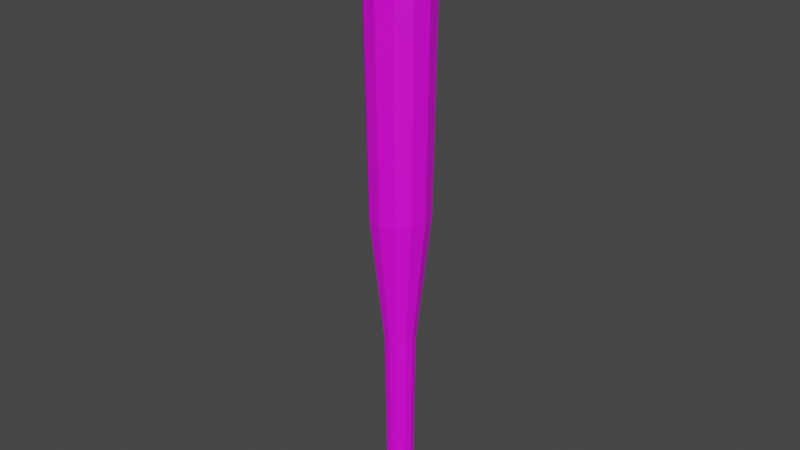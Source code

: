 # Source: BaseballBat.blend  (saved by Blender 3.0.42; exported with 4.5.12 LTS)
import bpy
from mathutils import Matrix  # noqa: F401  (used for matrix-valued properties, if any)

bpy.ops.wm.read_factory_settings(use_empty=True)
scene = bpy.context.scene
scene.name = 'Scene'

# ---- collections
col_collection = bpy.data.collections.new('Collection'); scene.collection.children.link(col_collection)

# ---- images (referenced by path relative to the original .blend; pixels are not part of the script)
import os
ASSET_DIR = os.environ.get("B2B_ASSET_DIR", "")  # directory of the original .blend (textures are referenced by path, not embedded)
HERE = os.path.dirname(os.path.abspath(__file__))  # packed textures are extracted next to this script under _unpacked/

def load_image(name, relpath, width, height, colorspace="sRGB"):
    """Load a texture the original file referenced (path relative to the .blend, or extracted next to this script)."""
    p = next((c for c in (os.path.join(HERE, relpath), os.path.join(ASSET_DIR, relpath)) if relpath and os.path.exists(c)), "")
    if p:
        img = bpy.data.images.load(p, check_existing=True)
        img.name = name
    else:  # same state as the original file: an image datablock whose file is absent (Cycles renders it pink)
        img = bpy.data.images.new(name, width, height)
        img.source = "FILE"
        img.filepath = "//" + (relpath or name)
    img.colorspace_settings.name = colorspace
    return img
img_baseballbat = load_image('BaseballBat', 'BaseballBat.png', 1024, 1024, 'sRGB')

# ---- materials (node trees are filled in below, after node groups)
mat_material_001 = bpy.data.materials.new('Material.001')
mat_material_001.use_transparent_shadow = False

# ---- material node trees
mat_material_001.use_nodes = True; mat_material_001.node_tree.nodes.clear()
_N = mat_material_001.node_tree.nodes; _L = mat_material_001.node_tree.links
n0 = _N.new('ShaderNodeBsdfPrincipled'); n0.name = 'Principled BSDF'; n0.location = (10, 300)
n0.distribution = 'GGX'
n0.subsurface_method = 'RANDOM_WALK_SKIN'
n0.inputs[3].default_value = 1.45
n0.inputs[27].default_value = (0.0, 0.0, 0.0, 1.0)
n0.inputs[28].default_value = 1.0
n1 = _N.new('ShaderNodeOutputMaterial'); n1.name = 'Material Output'; n1.location = (300, 300)
n2 = _N.new('ShaderNodeTexImage'); n2.name = 'Image Texture'; n2.location = (-479, 198)
n2.image = img_baseballbat
_L.new(n0.outputs[0], n1.inputs[0])
_L.new(n2.outputs[0], n0.inputs[0])
n1.is_active_output = True

# ---- world
world_world = bpy.data.worlds.new('World'); scene.world = world_world
world_world.use_nodes = True; world_world.node_tree.nodes.clear()
_N = world_world.node_tree.nodes; _L = world_world.node_tree.links
n0 = _N.new('ShaderNodeOutputWorld'); n0.name = 'World Output'; n0.location = (300, 300)
n1 = _N.new('ShaderNodeBackground'); n1.name = 'Background'; n1.location = (10, 300)
n1.inputs[0].default_value = (0.05088, 0.05088, 0.05088, 1.0)
_L.new(n1.outputs[0], n0.inputs[0])
n0.is_active_output = True
world_world.color = (0.05088, 0.05088, 0.05088)
world_world.use_sun_shadow = False
world_world.sun_shadow_jitter_overblur = 0.0

# ---- meshes
me_cylinder = bpy.data.meshes.new('Cylinder')
me_cylinder.from_pydata([(-7.972e-10, 0.02027, -0.5006), (-5.821e-10, 0.03759, 0.5006), (0.01013, 0.01755, -0.5006), (0.01879, 0.03255, 0.5006), (0.01755, 0.01013, -0.5006), (0.03255, 0.01879, 0.5006), (0.02027, -2.082e-09, -0.5006), (0.03759, -2.516e-09, 0.5006), (0.01755, -0.01013, -0.5006), (0.03255, -0.01879, 0.5006), (0.01013, -0.01755, -0.5006), (0.01879, -0.03255, 0.5006), (-2.569e-09, -0.02027, -0.5006), (-3.868e-09, -0.03759, 0.5006), (-0.01013, -0.01755, -0.5006), (-0.01879, -0.03255, 0.5006), (-0.01755, -0.01013, -0.5006), (-0.03255, -0.01879, 0.5006), (-0.02027, -9.541e-10, -0.5006), (-0.03759, -4.249e-10, 0.5006), (-0.01755, 0.01013, -0.5006), (-0.03255, 0.01879, 0.5006), (-0.01013, 0.01755, -0.5006), (-0.01879, 0.03255, 0.5006), (1.217e-10, 0.05443, 0.4845), (0.02721, 0.04713, 0.4845), (0.04713, 0.02721, 0.4845), (0.05443, -2.389e-09, 0.4845), (0.04713, -0.02721, 0.4845), (0.02721, -0.04713, 0.4845), (-4.636e-09, -0.05443, 0.4845), (-0.02721, -0.04713, 0.4845), (-0.04713, -0.02721, 0.4845), (-0.05443, 6.392e-10, 0.4845), (-0.04713, 0.02721, 0.4845), (-0.02721, 0.04713, 0.4845), (0.02373, 0.0411, 0.01599), (0.0411, 0.02373, 0.01599), (0.04746, -2.24e-09, 0.01599), (0.0411, -0.02373, 0.01599), (0.02373, -0.0411, 0.01599), (-4.428e-09, -0.04746, 0.01599), (-0.02373, -0.0411, 0.01599), (-0.0411, -0.02373, 0.01599), (-0.04746, 4.003e-10, 0.01599), (-0.0411, 0.02373, 0.01599), (-0.02373, 0.0411, 0.01599), (-2.786e-10, 0.04746, 0.01599), (0.0126, 0.02182, -0.1926), (0.02182, 0.0126, -0.1926), (0.0252, -2.079e-09, -0.1926), (0.02182, -0.0126, -0.1926), (0.0126, -0.02182, -0.1926), (-4.311e-09, -0.0252, -0.1926), (-0.0126, -0.02182, -0.1926), (-0.02182, -0.0126, -0.1926), (-0.0252, -6.775e-10, -0.1926), (-0.02182, 0.0126, -0.1926), (-0.0126, 0.02182, -0.1926), (-2.108e-09, 0.0252, -0.1926), (0.01147, 0.01986, -0.3466), (0.01986, 0.01147, -0.3466), (0.02293, -2.122e-09, -0.3466), (0.01986, -0.01147, -0.3466), (0.01147, -0.01986, -0.3466), (-2.955e-09, -0.02293, -0.3466), (-0.01147, -0.01986, -0.3466), (-0.01986, -0.01147, -0.3466), (-0.02293, -8.462e-10, -0.3466), (-0.01986, 0.01147, -0.3466), (-0.01147, 0.01986, -0.3466), (-9.495e-10, 0.02293, -0.3466), (0.02111, 0.03657, -0.4884), (0.03657, 0.02111, -0.4884), (0.04223, -1.514e-09, -0.4884), (0.03657, -0.02111, -0.4884), (0.02111, -0.03657, -0.4884), (-3.827e-09, -0.04223, -0.4884), (-0.02111, -0.03657, -0.4884), (-0.03657, -0.02111, -0.4884), (-0.04223, 8.348e-10, -0.4884), (-0.03657, 0.02111, -0.4884), (-0.02111, 0.03657, -0.4884), (-1.352e-10, 0.04223, -0.4884), (-9.009e-10, 0.02183, -0.4676), (0.01092, 0.01891, -0.4676), (0.01891, 0.01092, -0.4676), (0.02183, -2.175e-09, -0.4676), (0.01891, -0.01092, -0.4676), (0.01092, -0.01891, -0.4676), (-2.81e-09, -0.02183, -0.4676), (-0.01092, -0.01891, -0.4676), (-0.01891, -0.01092, -0.4676), (-0.02183, -9.597e-10, -0.4676), (-0.01891, 0.01092, -0.4676), (-0.01092, 0.01891, -0.4676)], [], [(24, 1, 3, 25), (25, 3, 5, 26), (26, 5, 7, 27), (27, 7, 9, 28), (28, 9, 11, 29), (29, 11, 13, 30), (30, 13, 15, 31), (31, 15, 17, 32), (32, 17, 19, 33), (33, 19, 21, 34), (3, 1, 23, 21, 19, 17, 15, 13, 11, 9, 7, 5), (34, 21, 23, 35), (35, 23, 1, 24), (0, 2, 4, 6, 8, 10, 12, 14, 16, 18, 20, 22), (46, 35, 24, 47), (45, 34, 35, 46), (44, 33, 34, 45), (43, 32, 33, 44), (42, 31, 32, 43), (41, 30, 31, 42), (40, 29, 30, 41), (39, 28, 29, 40), (38, 27, 28, 39), (37, 26, 27, 38), (36, 25, 26, 37), (47, 24, 25, 36), (59, 47, 36, 48), (48, 36, 37, 49), (49, 37, 38, 50), (50, 38, 39, 51), (51, 39, 40, 52), (52, 40, 41, 53), (53, 41, 42, 54), (54, 42, 43, 55), (55, 43, 44, 56), (56, 44, 45, 57), (57, 45, 46, 58), (58, 46, 47, 59), (70, 58, 59, 71), (69, 57, 58, 70), (68, 56, 57, 69), (67, 55, 56, 68), (66, 54, 55, 67), (65, 53, 54, 66), (64, 52, 53, 65), (63, 51, 52, 64), (62, 50, 51, 63), (61, 49, 50, 62), (60, 48, 49, 61), (71, 59, 48, 60), (84, 71, 60, 85), (85, 60, 61, 86), (86, 61, 62, 87), (87, 62, 63, 88), (88, 63, 64, 89), (89, 64, 65, 90), (90, 65, 66, 91), (91, 66, 67, 92), (92, 67, 68, 93), (93, 68, 69, 94), (94, 69, 70, 95), (95, 70, 71, 84), (22, 82, 83, 0), (20, 81, 82, 22), (18, 80, 81, 20), (16, 79, 80, 18), (14, 78, 79, 16), (12, 77, 78, 14), (10, 76, 77, 12), (8, 75, 76, 10), (6, 74, 75, 8), (4, 73, 74, 6), (2, 72, 73, 4), (0, 83, 72, 2), (82, 95, 84, 83), (81, 94, 95, 82), (80, 93, 94, 81), (79, 92, 93, 80), (78, 91, 92, 79), (77, 90, 91, 78), (76, 89, 90, 77), (75, 88, 89, 76), (74, 87, 88, 75), (73, 86, 87, 74), (72, 85, 86, 73), (83, 84, 85, 72)])
_uv = me_cylinder.uv_layers.new(name='UVMap')
_uv.uv.foreach_set('vector', [1.0, 0.9919, 1.0, 1.0, 0.9167, 1.0, 0.9167, 0.9919, 0.9167, 0.9919, 0.9167, 1.0, 0.8333, 1.0, 0.8333, 0.9919, 0.8333, 0.9919, 0.8333, 1.0, 0.75, 1.0, 0.75, 0.9919, 0.75, 0.9919, 0.75, 1.0, 0.6667, 1.0, 0.6667, 0.9919, 0.6667, 0.9919, 0.6667, 1.0, 0.5833, 1.0, 0.5833, 0.9919, 0.5833, 0.9919, 0.5833, 1.0, 0.5, 1.0, 0.5, 0.9919, 0.5, 0.9919, 0.5, 1.0, 0.4167, 1.0, 0.4167, 0.9919, 0.4167, 0.9919, 0.4167, 1.0, 0.3333, 1.0, 0.3333, 0.9919, 0.3333, 0.9919, 0.3333, 1.0, 0.25, 1.0, 0.25, 0.9919, 0.25, 0.9919, 0.25, 1.0, 0.1667, 1.0, 0.1667, 0.9919, 0.37, 0.4578, 0.25, 0.49, 0.13, 0.4578, 0.04215, 0.37, 0.01, 0.25, 0.04215, 0.13, 0.13, 0.04215, 0.25, 0.01, 0.37, 0.04215, 0.4578, 0.13, 0.49, 0.25, 0.4578, 0.37, 0.1667, 0.9919, 0.1667, 1.0, 0.08333, 1.0, 0.08333, 0.9919, 0.08333, 0.9919, 0.08333, 1.0, 7.451e-08, 1.0, 7.451e-08, 0.9919, 0.75, 0.49, 0.87, 0.4578, 0.9578, 0.37, 0.99, 0.25, 0.9578, 0.13, 0.87, 0.04215, 0.75, 0.01, 0.63, 0.04215, 0.5422, 0.13, 0.51, 0.25, 0.5422, 0.37, 0.63, 0.4578, 0.08333, 0.758, 0.08333, 0.9919, 7.451e-08, 0.9919, 7.451e-08, 0.758, 0.1667, 0.758, 0.1667, 0.9919, 0.08333, 0.9919, 0.08333, 0.758, 0.25, 0.758, 0.25, 0.9919, 0.1667, 0.9919, 0.1667, 0.758, 0.3333, 0.758, 0.3333, 0.9919, 0.25, 0.9919, 0.25, 0.758, 0.4167, 0.758, 0.4167, 0.9919, 0.3333, 0.9919, 0.3333, 0.758, 0.5, 0.758, 0.5, 0.9919, 0.4167, 0.9919, 0.4167, 0.758, 0.5833, 0.758, 0.5833, 0.9919, 0.5, 0.9919, 0.5, 0.758, 0.6667, 0.758, 0.6667, 0.9919, 0.5833, 0.9919, 0.5833, 0.758, 0.75, 0.758, 0.75, 0.9919, 0.6667, 0.9919, 0.6667, 0.758, 0.8333, 0.758, 0.8333, 0.9919, 0.75, 0.9919, 0.75, 0.758, 0.9167, 0.758, 0.9167, 0.9919, 0.8333, 0.9919, 0.8333, 0.758, 1.0, 0.758, 1.0, 0.9919, 0.9167, 0.9919, 0.9167, 0.758, 1.0, 0.6538, 1.0, 0.758, 0.9167, 0.758, 0.9167, 0.6538, 0.9167, 0.6538, 0.9167, 0.758, 0.8333, 0.758, 0.8333, 0.6538, 0.8333, 0.6538, 0.8333, 0.758, 0.75, 0.758, 0.75, 0.6538, 0.75, 0.6538, 0.75, 0.758, 0.6667, 0.758, 0.6667, 0.6538, 0.6667, 0.6538, 0.6667, 0.758, 0.5833, 0.758, 0.5833, 0.6538, 0.5833, 0.6538, 0.5833, 0.758, 0.5, 0.758, 0.5, 0.6538, 0.5, 0.6538, 0.5, 0.758, 0.4167, 0.758, 0.4167, 0.6538, 0.4167, 0.6538, 0.4167, 0.758, 0.3333, 0.758, 0.3333, 0.6538, 0.3333, 0.6538, 0.3333, 0.758, 0.25, 0.758, 0.25, 0.6538, 0.25, 0.6538, 0.25, 0.758, 0.1667, 0.758, 0.1667, 0.6538, 0.1667, 0.6538, 0.1667, 0.758, 0.08333, 0.758, 0.08333, 0.6538, 0.08333, 0.6538, 0.08333, 0.758, 7.451e-08, 0.758, 7.451e-08, 0.6538, 0.08333, 0.5816, 0.08333, 0.6538, 7.451e-08, 0.6538, 0.02388, 0.5816, 0.1667, 0.5816, 0.1667, 0.6538, 0.08333, 0.6538, 0.08333, 0.5816, 0.25, 0.5816, 0.25, 0.6538, 0.1667, 0.6538, 0.1667, 0.5816, 0.3333, 0.5816, 0.3333, 0.6538, 0.25, 0.6538, 0.25, 0.5816, 0.4167, 0.5816, 0.4167, 0.6538, 0.3333, 0.6538, 0.3333, 0.5816, 0.5, 0.5816, 0.5, 0.6538, 0.4167, 0.6538, 0.4167, 0.5816, 0.5833, 0.5816, 0.5833, 0.6538, 0.5, 0.6538, 0.5, 0.5816, 0.6667, 0.5816, 0.6667, 0.6538, 0.5833, 0.6538, 0.5833, 0.5816, 0.75, 0.5816, 0.75, 0.6538, 0.6667, 0.6538, 0.6667, 0.5816, 0.8333, 0.5816, 0.8333, 0.6538, 0.75, 0.6538, 0.75, 0.5816, 0.9167, 0.5816, 0.9167, 0.6538, 0.8333, 0.6538, 0.8333, 0.5816, 0.9761, 0.5816, 1.0, 0.6538, 0.9167, 0.6538, 0.9167, 0.5816, 0.9949, 0.5175, 0.9761, 0.5816, 0.9167, 0.5816, 0.9167, 0.5175, 0.9167, 0.5175, 0.9167, 0.5816, 0.8333, 0.5816, 0.8333, 0.5175, 0.8333, 0.5175, 0.8333, 0.5816, 0.75, 0.5816, 0.75, 0.5175, 0.75, 0.5175, 0.75, 0.5816, 0.6667, 0.5816, 0.6667, 0.5175, 0.6667, 0.5175, 0.6667, 0.5816, 0.5833, 0.5816, 0.5833, 0.5175, 0.5833, 0.5175, 0.5833, 0.5816, 0.5, 0.5816, 0.5, 0.5175, 0.5, 0.5175, 0.5, 0.5816, 0.4167, 0.5816, 0.4167, 0.5175, 0.4167, 0.5175, 0.4167, 0.5816, 0.3333, 0.5816, 0.3333, 0.5175, 0.3333, 0.5175, 0.3333, 0.5816, 0.25, 0.5816, 0.25, 0.5175, 0.25, 0.5175, 0.25, 0.5816, 0.1667, 0.5816, 0.1667, 0.5175, 0.1667, 0.5175, 0.1667, 0.5816, 0.08333, 0.5816, 0.08333, 0.5175, 0.08333, 0.5175, 0.08333, 0.5816, 0.02388, 0.5816, 0.005128, 0.5175, 0.08333, 0.5, 0.08333, 0.5065, 0.001892, 0.5065, 7.451e-08, 0.5, 0.1667, 0.5, 0.1667, 0.5065, 0.08333, 0.5065, 0.08333, 0.5, 0.25, 0.5, 0.25, 0.5065, 0.1667, 0.5065, 0.1667, 0.5, 0.3333, 0.5, 0.3333, 0.5065, 0.25, 0.5065, 0.25, 0.5, 0.4167, 0.5, 0.4167, 0.5065, 0.3333, 0.5065, 0.3333, 0.5, 0.5, 0.5, 0.5, 0.5065, 0.4167, 0.5065, 0.4167, 0.5, 0.5833, 0.5, 0.5833, 0.5065, 0.5, 0.5065, 0.5, 0.5, 0.6667, 0.5, 0.6667, 0.5065, 0.5833, 0.5065, 0.5833, 0.5, 0.75, 0.5, 0.75, 0.5065, 0.6667, 0.5065, 0.6667, 0.5, 0.8333, 0.5, 0.8333, 0.5065, 0.75, 0.5065, 0.75, 0.5, 0.9167, 0.5, 0.9167, 0.5065, 0.8333, 0.5065, 0.8333, 0.5, 1.0, 0.5, 0.9981, 0.5065, 0.9167, 0.5065, 0.9167, 0.5, 0.08333, 0.5065, 0.08333, 0.5175, 0.005128, 0.5175, 0.001892, 0.5065, 0.1667, 0.5065, 0.1667, 0.5175, 0.08333, 0.5175, 0.08333, 0.5065, 0.25, 0.5065, 0.25, 0.5175, 0.1667, 0.5175, 0.1667, 0.5065, 0.3333, 0.5065, 0.3333, 0.5175, 0.25, 0.5175, 0.25, 0.5065, 0.4167, 0.5065, 0.4167, 0.5175, 0.3333, 0.5175, 0.3333, 0.5065, 0.5, 0.5065, 0.5, 0.5175, 0.4167, 0.5175, 0.4167, 0.5065, 0.5833, 0.5065, 0.5833, 0.5175, 0.5, 0.5175, 0.5, 0.5065, 0.6667, 0.5065, 0.6667, 0.5175, 0.5833, 0.5175, 0.5833, 0.5065, 0.75, 0.5065, 0.75, 0.5175, 0.6667, 0.5175, 0.6667, 0.5065, 0.8333, 0.5065, 0.8333, 0.5175, 0.75, 0.5175, 0.75, 0.5065, 0.9167, 0.5065, 0.9167, 0.5175, 0.8333, 0.5175, 0.8333, 0.5065, 0.9981, 0.5065, 0.9949, 0.5175, 0.9167, 0.5175, 0.9167, 0.5065])
me_cylinder.materials.append(mat_material_001)
me_cylinder.use_remesh_fix_poles = True
me_cylinder.use_remesh_preserve_attributes = False
me_cylinder.update()

# ---- objects
ob_cylinder = bpy.data.objects.new('Cylinder', me_cylinder)

# ---- transforms, parenting, visibility, modifiers, constraints
ob_cylinder.location = (0.0, 0.0, 0.0)

# ---- collection membership
col_collection.objects.link(ob_cylinder)

# ---- scene / render settings (as saved in the file)
scene.frame_start = 1; scene.frame_end = 250; scene.frame_set(1)
scene.render.engine = 'BLENDER_EEVEE_NEXT'
scene.cycles.sampling_pattern = 'TABULATED_SOBOL'
scene.cycles.use_light_tree = False
scene.view_settings.view_transform = 'Filmic'
bpy.context.view_layer.update()

# ---- added for rendering (the .blend has no active camera and no usable light): camera, sun
cam_auto = bpy.data.cameras.new('AutoCamera')
cam_auto.lens = 50.0
cam_auto.sensor_width = 36.0
cam_auto.clip_end = 1000.0
ob_auto_camera = bpy.data.objects.new('AutoCamera', cam_auto)
scene.collection.objects.link(ob_auto_camera)
ob_auto_camera.location = (0.937311, -1.12477, 0.749849)
ob_auto_camera.rotation_euler = (1.09748, -7.21219e-08, 0.694738)
scene.camera = ob_auto_camera
light_auto_sun = bpy.data.lights.new('AutoSun', 'SUN')
light_auto_sun.energy = 3.0
light_auto_sun.angle = 0.0523599
ob_auto_sun = bpy.data.objects.new('AutoSun', light_auto_sun)
scene.collection.objects.link(ob_auto_sun)
ob_auto_sun.rotation_euler = (0.872665, 0.174533, 0.523599)
bpy.context.view_layer.update()

